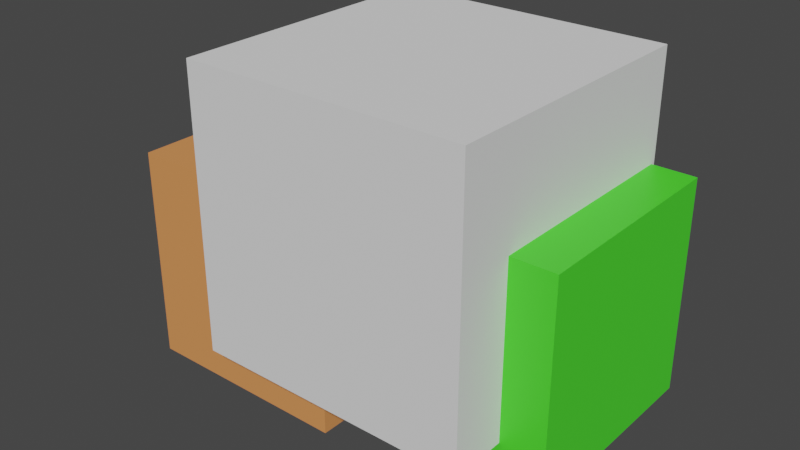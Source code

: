 # Source: clipping.blend  (saved by Blender 3.0.42; exported with 4.5.12 LTS)
import bpy
from mathutils import Matrix  # noqa: F401  (used for matrix-valued properties, if any)

bpy.ops.wm.read_factory_settings(use_empty=True)
scene = bpy.context.scene
scene.name = 'Scene'

# ---- collections
col_collection = bpy.data.collections.new('Collection'); scene.collection.children.link(col_collection)

# ---- materials (node trees are filled in below, after node groups)
mat_material_002 = bpy.data.materials.new('Material.002')
mat_material_002.use_transparent_shadow = False
mat_material_001 = bpy.data.materials.new('Material.001')
mat_material_001.use_transparent_shadow = False

# ---- material node trees
mat_material_002.use_nodes = True; mat_material_002.node_tree.nodes.clear()
_N = mat_material_002.node_tree.nodes; _L = mat_material_002.node_tree.links
n0 = _N.new('ShaderNodeBsdfPrincipled'); n0.name = 'Principled BSDF'; n0.location = (10, 300)
n0.distribution = 'GGX'
n0.subsurface_method = 'RANDOM_WALK_SKIN'
n0.inputs[0].default_value = (0.07193, 0.8, 0.02822, 1.0)
n0.inputs[3].default_value = 1.45
n0.inputs[27].default_value = (0.0, 0.0, 0.0, 1.0)
n0.inputs[28].default_value = 1.0
n1 = _N.new('ShaderNodeOutputMaterial'); n1.name = 'Material Output'; n1.location = (300, 300)
_L.new(n0.outputs[0], n1.inputs[0])
n1.is_active_output = True
mat_material_001.use_nodes = True; mat_material_001.node_tree.nodes.clear()
_N = mat_material_001.node_tree.nodes; _L = mat_material_001.node_tree.links
n0 = _N.new('ShaderNodeBsdfPrincipled'); n0.name = 'Principled BSDF'; n0.location = (10, 300)
n0.distribution = 'GGX'
n0.subsurface_method = 'RANDOM_WALK_SKIN'
n0.inputs[0].default_value = (0.8, 0.2988, 0.09705, 1.0)
n0.inputs[3].default_value = 1.45
n0.inputs[27].default_value = (0.0, 0.0, 0.0, 1.0)
n0.inputs[28].default_value = 1.0
n1 = _N.new('ShaderNodeOutputMaterial'); n1.name = 'Material Output'; n1.location = (300, 300)
_L.new(n0.outputs[0], n1.inputs[0])
n1.is_active_output = True

# ---- world
world_world = bpy.data.worlds.new('World'); scene.world = world_world
world_world.use_nodes = True; world_world.node_tree.nodes.clear()
_N = world_world.node_tree.nodes; _L = world_world.node_tree.links
n0 = _N.new('ShaderNodeOutputWorld'); n0.name = 'World Output'; n0.location = (300, 300)
n1 = _N.new('ShaderNodeBackground'); n1.name = 'Background'; n1.location = (10, 300)
n1.inputs[0].default_value = (0.05088, 0.05088, 0.05088, 1.0)
_L.new(n1.outputs[0], n0.inputs[0])
n0.is_active_output = True
world_world.color = (0.05088, 0.05088, 0.05088)
world_world.use_sun_shadow = False
world_world.sun_shadow_jitter_overblur = 0.0

# ---- meshes
me_cube_003 = bpy.data.meshes.new('Cube.003')
me_cube_003.from_pydata([(-1.0, -1.0, -1.0), (-1.0, -1.0, 1.0), (-1.0, 1.0, -1.0), (-1.0, 1.0, 1.0), (1.0, -1.0, -1.0), (1.0, -1.0, 1.0), (1.0, 1.0, -1.0), (1.0, 1.0, 1.0)], [], [(0, 1, 3, 2), (2, 3, 7, 6), (6, 7, 5, 4), (4, 5, 1, 0), (2, 6, 4, 0), (7, 3, 1, 5)])
_uv = me_cube_003.uv_layers.new(name='UVMap')
_uv.uv.foreach_set('vector', [0.375, 0.0, 0.625, 0.0, 0.625, 0.25, 0.375, 0.25, 0.375, 0.25, 0.625, 0.25, 0.625, 0.5, 0.375, 0.5, 0.375, 0.5, 0.625, 0.5, 0.625, 0.75, 0.375, 0.75, 0.375, 0.75, 0.625, 0.75, 0.625, 1.0, 0.375, 1.0, 0.125, 0.5, 0.375, 0.5, 0.375, 0.75, 0.125, 0.75, 0.625, 0.5, 0.875, 0.5, 0.875, 0.75, 0.625, 0.75])
me_cube_003.materials.append(mat_material_002)
me_cube_003.use_remesh_fix_poles = True
me_cube_003.use_remesh_preserve_attributes = False
me_cube_003.update()
me_cube_004 = bpy.data.meshes.new('Cube.004')
me_cube_004.from_pydata([(-1.0, -1.0, -1.0), (-1.0, -1.0, 1.0), (-1.0, 1.0, -1.0), (-1.0, 1.0, 1.0), (1.0, -1.0, -1.0), (1.0, -1.0, 1.0), (1.0, 1.0, -1.0), (1.0, 1.0, 1.0)], [], [(0, 1, 3, 2), (2, 3, 7, 6), (6, 7, 5, 4), (4, 5, 1, 0), (2, 6, 4, 0), (7, 3, 1, 5)])
_uv = me_cube_004.uv_layers.new(name='UVMap')
_uv.uv.foreach_set('vector', [0.375, 0.0, 0.625, 0.0, 0.625, 0.25, 0.375, 0.25, 0.375, 0.25, 0.625, 0.25, 0.625, 0.5, 0.375, 0.5, 0.375, 0.5, 0.625, 0.5, 0.625, 0.75, 0.375, 0.75, 0.375, 0.75, 0.625, 0.75, 0.625, 1.0, 0.375, 1.0, 0.125, 0.5, 0.375, 0.5, 0.375, 0.75, 0.125, 0.75, 0.625, 0.5, 0.875, 0.5, 0.875, 0.75, 0.625, 0.75])
me_cube_004.use_remesh_fix_poles = True
me_cube_004.use_remesh_preserve_attributes = False
me_cube_004.update()
me_cube_005 = bpy.data.meshes.new('Cube.005')
me_cube_005.from_pydata([(-1.0, -1.0, -1.0), (-1.0, -1.0, 1.0), (-1.0, 1.0, -1.0), (-1.0, 1.0, 1.0), (1.0, -1.0, -1.0), (1.0, -1.0, 1.0), (1.0, 1.0, -1.0), (1.0, 1.0, 1.0)], [], [(0, 1, 3, 2), (2, 3, 7, 6), (6, 7, 5, 4), (4, 5, 1, 0), (2, 6, 4, 0), (7, 3, 1, 5)])
_uv = me_cube_005.uv_layers.new(name='UVMap')
_uv.uv.foreach_set('vector', [0.375, 0.0, 0.625, 0.0, 0.625, 0.25, 0.375, 0.25, 0.375, 0.25, 0.625, 0.25, 0.625, 0.5, 0.375, 0.5, 0.375, 0.5, 0.625, 0.5, 0.625, 0.75, 0.375, 0.75, 0.375, 0.75, 0.625, 0.75, 0.625, 1.0, 0.375, 1.0, 0.125, 0.5, 0.375, 0.5, 0.375, 0.75, 0.125, 0.75, 0.625, 0.5, 0.875, 0.5, 0.875, 0.75, 0.625, 0.75])
me_cube_005.materials.append(mat_material_001)
me_cube_005.use_remesh_fix_poles = True
me_cube_005.use_remesh_preserve_attributes = False
me_cube_005.update()

# ---- objects
ob_cube1 = bpy.data.objects.new('cube1', me_cube_003)
ob_clip_other_objects = bpy.data.objects.new('clip_other_objects', me_cube_004)
ob_cube2_videotarget = bpy.data.objects.new('cube2_videotarget', me_cube_005)

# ---- transforms, parenting, visibility, modifiers, constraints
ob_cube1.location = (-0.5162, -0.08906, 0.1044)
ob_cube1.scale = (0.4239, 0.4239, 0.4239)
ob_clip_other_objects.location = (-0.8101, -0.192, 0.4011)
ob_clip_other_objects.scale = (0.5464, 0.5464, 0.5464)
ob_cube2_videotarget.location = (-1.362, -0.1828, 0.03832)
ob_cube2_videotarget.scale = (0.4239, 0.4239, 0.4239)

# ---- collection membership
col_collection.objects.link(ob_cube1)
col_collection.objects.link(ob_clip_other_objects)
col_collection.objects.link(ob_cube2_videotarget)

# ---- scene / render settings (as saved in the file)
scene.frame_start = 1; scene.frame_end = 250; scene.frame_set(20)
scene.render.engine = 'BLENDER_EEVEE_NEXT'
scene.cycles.sampling_pattern = 'TABULATED_SOBOL'
scene.cycles.use_light_tree = False
scene.view_settings.view_transform = 'Filmic'
bpy.context.view_layer.update()

# ---- added for rendering (the .blend has no active camera and no usable light): camera, sun
cam_auto = bpy.data.cameras.new('AutoCamera')
cam_auto.lens = 50.0
cam_auto.sensor_width = 36.0
cam_auto.clip_end = 1000.0
ob_auto_camera = bpy.data.objects.new('AutoCamera', cam_auto)
scene.collection.objects.link(ob_auto_camera)
ob_auto_camera.location = (1.29658, -2.87478, 2.06946)
ob_auto_camera.rotation_euler = (1.09748, -7.21219e-08, 0.694738)
scene.camera = ob_auto_camera
light_auto_sun = bpy.data.lights.new('AutoSun', 'SUN')
light_auto_sun.energy = 3.0
light_auto_sun.angle = 0.0523599
ob_auto_sun = bpy.data.objects.new('AutoSun', light_auto_sun)
scene.collection.objects.link(ob_auto_sun)
ob_auto_sun.rotation_euler = (0.872665, 0.174533, 0.523599)
bpy.context.view_layer.update()

